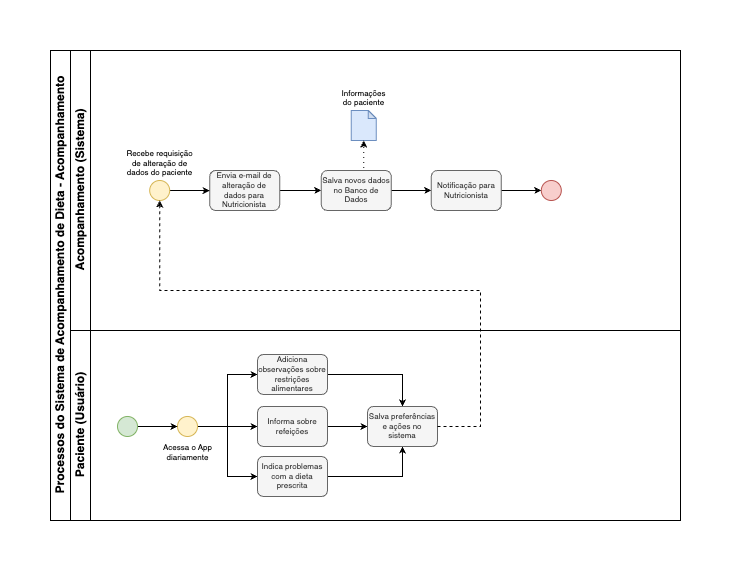

The diagram above was exported from draw.io. Its source (the exported page's mxGraphModel, read from the mxfile embedded in the PNG):
<mxGraphModel dx="1219" dy="-1010" grid="1" gridSize="10" guides="1" tooltips="1" connect="1" arrows="1" fold="1" page="1" pageScale="1" pageWidth="850" pageHeight="1100" math="0" shadow="0">
  <root>
    <mxCell id="0" />
    <mxCell id="1" parent="0" />
    <mxCell id="GsoqHVsjJkHM048nzsNx-1" value="Processos do Sistema de Acompanhamento de Dieta - Acompanhamento" style="swimlane;childLayout=stackLayout;resizeParent=1;resizeParentMax=0;horizontal=0;startSize=20;horizontalStack=0;html=1;" vertex="1" parent="1">
      <mxGeometry x="700" y="2420" width="630" height="470" as="geometry" />
    </mxCell>
    <mxCell id="GsoqHVsjJkHM048nzsNx-2" value="Acompanhamento (Sistema)" style="swimlane;startSize=20;horizontal=0;html=1;" vertex="1" parent="GsoqHVsjJkHM048nzsNx-1">
      <mxGeometry x="20" width="610" height="280" as="geometry" />
    </mxCell>
    <mxCell id="GsoqHVsjJkHM048nzsNx-3" value="Informações do paciente" style="shape=note;whiteSpace=wrap;html=1;backgroundOutline=1;darkOpacity=0.05;size=8;fontSize=8;labelPosition=center;verticalLabelPosition=top;align=center;verticalAlign=bottom;fillColor=#dae8fc;strokeColor=#6c8ebf;" vertex="1" parent="GsoqHVsjJkHM048nzsNx-2">
      <mxGeometry x="280.81000000000006" y="60" width="25" height="30" as="geometry" />
    </mxCell>
    <mxCell id="GsoqHVsjJkHM048nzsNx-4" value="" style="edgeStyle=orthogonalEdgeStyle;rounded=0;orthogonalLoop=1;jettySize=auto;html=1;entryX=0;entryY=0.5;entryDx=0;entryDy=0;endSize=4;" edge="1" parent="GsoqHVsjJkHM048nzsNx-2" source="GsoqHVsjJkHM048nzsNx-5" target="GsoqHVsjJkHM048nzsNx-7">
      <mxGeometry relative="1" as="geometry" />
    </mxCell>
    <mxCell id="GsoqHVsjJkHM048nzsNx-5" value="Recebe requisição&lt;div&gt;de alteração de&lt;/div&gt;&lt;div&gt;&lt;span style=&quot;background-color: transparent; color: light-dark(rgb(0, 0, 0), rgb(255, 255, 255));&quot;&gt;dados do paciente&lt;/span&gt;&lt;/div&gt;" style="verticalLabelPosition=top;verticalAlign=bottom;html=1;shape=mxgraph.flowchart.on-page_reference;fillColor=#fff2cc;strokeColor=#d6b656;fontSize=8;labelPosition=center;align=center;" vertex="1" parent="GsoqHVsjJkHM048nzsNx-2">
      <mxGeometry x="79.19000000000005" y="130" width="20" height="20" as="geometry" />
    </mxCell>
    <mxCell id="GsoqHVsjJkHM048nzsNx-6" value="" style="edgeStyle=orthogonalEdgeStyle;rounded=0;orthogonalLoop=1;jettySize=auto;html=1;endSize=4;entryX=0;entryY=0.5;entryDx=0;entryDy=0;" edge="1" parent="GsoqHVsjJkHM048nzsNx-2" source="GsoqHVsjJkHM048nzsNx-7" target="GsoqHVsjJkHM048nzsNx-13">
      <mxGeometry relative="1" as="geometry">
        <mxPoint x="249.19000000000017" y="140" as="targetPoint" />
      </mxGeometry>
    </mxCell>
    <mxCell id="GsoqHVsjJkHM048nzsNx-7" value="Envia e-mail de alteração de dados para Nutricionista" style="rounded=1;whiteSpace=wrap;html=1;fontSize=8;fillColor=#f5f5f5;strokeColor=#666666;fontColor=#333333;" vertex="1" parent="GsoqHVsjJkHM048nzsNx-2">
      <mxGeometry x="139.19000000000005" y="120" width="70" height="40" as="geometry" />
    </mxCell>
    <mxCell id="GsoqHVsjJkHM048nzsNx-8" value="" style="edgeStyle=orthogonalEdgeStyle;rounded=0;orthogonalLoop=1;jettySize=auto;html=1;endSize=4;" edge="1" parent="GsoqHVsjJkHM048nzsNx-2" source="GsoqHVsjJkHM048nzsNx-9" target="GsoqHVsjJkHM048nzsNx-10">
      <mxGeometry relative="1" as="geometry" />
    </mxCell>
    <mxCell id="GsoqHVsjJkHM048nzsNx-9" value="Notificação para Nutricionista" style="rounded=1;whiteSpace=wrap;html=1;fontSize=8;fillColor=#f5f5f5;strokeColor=#666666;fontColor=#333333;" vertex="1" parent="GsoqHVsjJkHM048nzsNx-2">
      <mxGeometry x="360.80999999999995" y="120" width="70" height="40" as="geometry" />
    </mxCell>
    <mxCell id="GsoqHVsjJkHM048nzsNx-10" value="" style="verticalLabelPosition=bottom;verticalAlign=top;html=1;shape=mxgraph.flowchart.on-page_reference;fillColor=#f8cecc;strokeColor=#b85450;fontSize=8;" vertex="1" parent="GsoqHVsjJkHM048nzsNx-2">
      <mxGeometry x="470.80999999999995" y="130" width="20" height="20" as="geometry" />
    </mxCell>
    <mxCell id="GsoqHVsjJkHM048nzsNx-11" value="" style="edgeStyle=orthogonalEdgeStyle;rounded=0;orthogonalLoop=1;jettySize=auto;html=1;endSize=4;dashed=1;dashPattern=1 4;entryX=0.5;entryY=1;entryDx=0;entryDy=0;entryPerimeter=0;exitX=0.5;exitY=0;exitDx=0;exitDy=0;" edge="1" parent="GsoqHVsjJkHM048nzsNx-2" source="GsoqHVsjJkHM048nzsNx-13" target="GsoqHVsjJkHM048nzsNx-3">
      <mxGeometry relative="1" as="geometry">
        <mxPoint x="344.21000000000004" y="100" as="targetPoint" />
      </mxGeometry>
    </mxCell>
    <mxCell id="GsoqHVsjJkHM048nzsNx-12" value="" style="edgeStyle=orthogonalEdgeStyle;rounded=0;orthogonalLoop=1;jettySize=auto;html=1;endSize=4;" edge="1" parent="GsoqHVsjJkHM048nzsNx-2" source="GsoqHVsjJkHM048nzsNx-13" target="GsoqHVsjJkHM048nzsNx-9">
      <mxGeometry relative="1" as="geometry" />
    </mxCell>
    <mxCell id="GsoqHVsjJkHM048nzsNx-13" value="Salva novos dados no Banco de Dados" style="rounded=1;whiteSpace=wrap;html=1;fontSize=8;fillColor=#f5f5f5;strokeColor=#666666;fontColor=#333333;" vertex="1" parent="GsoqHVsjJkHM048nzsNx-2">
      <mxGeometry x="250.81000000000006" y="120" width="70" height="40" as="geometry" />
    </mxCell>
    <mxCell id="GsoqHVsjJkHM048nzsNx-14" value="Paciente (Usuário)" style="swimlane;startSize=20;horizontal=0;html=1;" vertex="1" parent="GsoqHVsjJkHM048nzsNx-1">
      <mxGeometry x="20" y="280" width="610" height="190" as="geometry" />
    </mxCell>
    <mxCell id="GsoqHVsjJkHM048nzsNx-15" value="" style="edgeStyle=orthogonalEdgeStyle;rounded=0;orthogonalLoop=1;jettySize=auto;html=1;entryX=0;entryY=0.5;entryDx=0;entryDy=0;endSize=4;" edge="1" parent="GsoqHVsjJkHM048nzsNx-14" source="GsoqHVsjJkHM048nzsNx-18" target="GsoqHVsjJkHM048nzsNx-24">
      <mxGeometry relative="1" as="geometry" />
    </mxCell>
    <mxCell id="GsoqHVsjJkHM048nzsNx-16" style="edgeStyle=orthogonalEdgeStyle;rounded=0;orthogonalLoop=1;jettySize=auto;html=1;entryX=0;entryY=0.5;entryDx=0;entryDy=0;endSize=4;" edge="1" parent="GsoqHVsjJkHM048nzsNx-14" source="GsoqHVsjJkHM048nzsNx-18" target="GsoqHVsjJkHM048nzsNx-22">
      <mxGeometry relative="1" as="geometry" />
    </mxCell>
    <mxCell id="GsoqHVsjJkHM048nzsNx-17" style="edgeStyle=orthogonalEdgeStyle;rounded=0;orthogonalLoop=1;jettySize=auto;html=1;entryX=0;entryY=0.5;entryDx=0;entryDy=0;endSize=4;" edge="1" parent="GsoqHVsjJkHM048nzsNx-14" source="GsoqHVsjJkHM048nzsNx-18" target="GsoqHVsjJkHM048nzsNx-20">
      <mxGeometry relative="1" as="geometry" />
    </mxCell>
    <mxCell id="GsoqHVsjJkHM048nzsNx-18" value="Acessa o App&lt;div&gt;diariamente&lt;/div&gt;" style="verticalLabelPosition=bottom;verticalAlign=top;html=1;shape=mxgraph.flowchart.on-page_reference;fillColor=#fff2cc;strokeColor=#d6b656;fontSize=8;" vertex="1" parent="GsoqHVsjJkHM048nzsNx-14">
      <mxGeometry x="107" y="85.98999999999978" width="20" height="20" as="geometry" />
    </mxCell>
    <mxCell id="GsoqHVsjJkHM048nzsNx-19" style="edgeStyle=orthogonalEdgeStyle;rounded=0;orthogonalLoop=1;jettySize=auto;html=1;entryX=0.5;entryY=0;entryDx=0;entryDy=0;endSize=4;" edge="1" parent="GsoqHVsjJkHM048nzsNx-14" source="GsoqHVsjJkHM048nzsNx-20" target="GsoqHVsjJkHM048nzsNx-25">
      <mxGeometry relative="1" as="geometry" />
    </mxCell>
    <mxCell id="GsoqHVsjJkHM048nzsNx-20" value="Adiciona observações sobre restrições alimentares" style="rounded=1;whiteSpace=wrap;html=1;fontSize=8;fillColor=#f5f5f5;strokeColor=#666666;fontColor=#333333;" vertex="1" parent="GsoqHVsjJkHM048nzsNx-14">
      <mxGeometry x="187" y="24.01000000000022" width="70" height="40" as="geometry" />
    </mxCell>
    <mxCell id="GsoqHVsjJkHM048nzsNx-21" value="" style="edgeStyle=orthogonalEdgeStyle;rounded=0;orthogonalLoop=1;jettySize=auto;html=1;endSize=4;" edge="1" parent="GsoqHVsjJkHM048nzsNx-14" source="GsoqHVsjJkHM048nzsNx-22" target="GsoqHVsjJkHM048nzsNx-25">
      <mxGeometry relative="1" as="geometry" />
    </mxCell>
    <mxCell id="GsoqHVsjJkHM048nzsNx-22" value="Informa sobre refeições" style="rounded=1;whiteSpace=wrap;html=1;fontSize=8;fillColor=#f5f5f5;strokeColor=#666666;fontColor=#333333;" vertex="1" parent="GsoqHVsjJkHM048nzsNx-14">
      <mxGeometry x="187" y="75.98999999999978" width="70" height="40" as="geometry" />
    </mxCell>
    <mxCell id="GsoqHVsjJkHM048nzsNx-23" style="edgeStyle=orthogonalEdgeStyle;rounded=0;orthogonalLoop=1;jettySize=auto;html=1;entryX=0.5;entryY=1;entryDx=0;entryDy=0;endSize=4;" edge="1" parent="GsoqHVsjJkHM048nzsNx-14" source="GsoqHVsjJkHM048nzsNx-24" target="GsoqHVsjJkHM048nzsNx-25">
      <mxGeometry relative="1" as="geometry" />
    </mxCell>
    <mxCell id="GsoqHVsjJkHM048nzsNx-24" value="Indica problemas com a dieta prescrita" style="rounded=1;whiteSpace=wrap;html=1;fontSize=8;fillColor=#f5f5f5;strokeColor=#666666;fontColor=#333333;" vertex="1" parent="GsoqHVsjJkHM048nzsNx-14">
      <mxGeometry x="187" y="125.98999999999978" width="70" height="40" as="geometry" />
    </mxCell>
    <mxCell id="GsoqHVsjJkHM048nzsNx-25" value="Salva preferências e ações no sistema" style="rounded=1;whiteSpace=wrap;html=1;fontSize=8;fillColor=#f5f5f5;strokeColor=#666666;fontColor=#333333;" vertex="1" parent="GsoqHVsjJkHM048nzsNx-14">
      <mxGeometry x="297" y="75.98999999999978" width="70" height="40" as="geometry" />
    </mxCell>
    <mxCell id="GsoqHVsjJkHM048nzsNx-26" value="" style="edgeStyle=orthogonalEdgeStyle;rounded=0;orthogonalLoop=1;jettySize=auto;html=1;endSize=4;exitX=1;exitY=0.5;exitDx=0;exitDy=0;exitPerimeter=0;entryX=0;entryY=0.5;entryDx=0;entryDy=0;entryPerimeter=0;" edge="1" parent="GsoqHVsjJkHM048nzsNx-14" source="GsoqHVsjJkHM048nzsNx-27" target="GsoqHVsjJkHM048nzsNx-18">
      <mxGeometry relative="1" as="geometry">
        <mxPoint x="67" y="94.99999999999979" as="sourcePoint" />
        <mxPoint x="107" y="94.99999999999979" as="targetPoint" />
      </mxGeometry>
    </mxCell>
    <mxCell id="GsoqHVsjJkHM048nzsNx-27" value="" style="verticalLabelPosition=bottom;verticalAlign=top;html=1;shape=mxgraph.flowchart.on-page_reference;fillColor=#d5e8d4;strokeColor=#82b366;" vertex="1" parent="GsoqHVsjJkHM048nzsNx-14">
      <mxGeometry x="47" y="85.98999999999978" width="20" height="20" as="geometry" />
    </mxCell>
    <mxCell id="GsoqHVsjJkHM048nzsNx-28" style="edgeStyle=orthogonalEdgeStyle;rounded=0;orthogonalLoop=1;jettySize=auto;html=1;endSize=4;dashed=1;exitX=1;exitY=0.5;exitDx=0;exitDy=0;entryX=0.5;entryY=1;entryDx=0;entryDy=0;entryPerimeter=0;" edge="1" parent="GsoqHVsjJkHM048nzsNx-1" source="GsoqHVsjJkHM048nzsNx-25" target="GsoqHVsjJkHM048nzsNx-5">
      <mxGeometry relative="1" as="geometry">
        <Array as="points">
          <mxPoint x="430" y="376" />
          <mxPoint x="430" y="240" />
          <mxPoint x="109" y="240" />
        </Array>
        <mxPoint x="540" y="250" as="sourcePoint" />
        <mxPoint x="595" y="460" as="targetPoint" />
      </mxGeometry>
    </mxCell>
  </root>
</mxGraphModel>